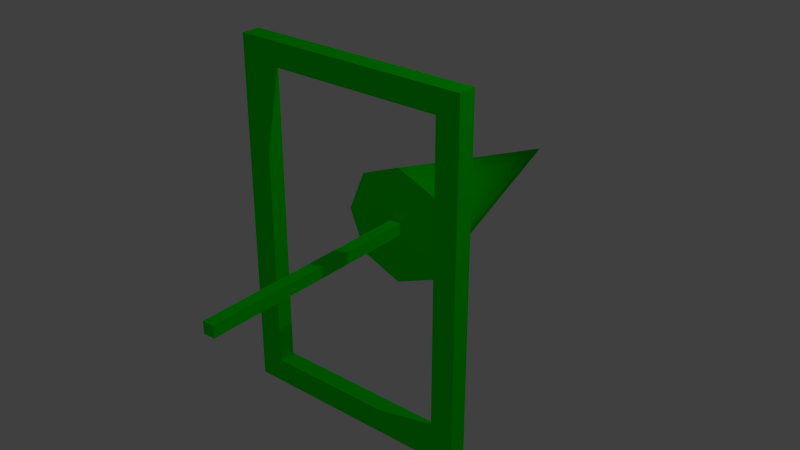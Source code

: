 # Source: spawn_point.blend  (saved by Blender 2.72.0; exported with 4.5.12 LTS)
import bpy
from mathutils import Matrix  # noqa: F401  (used for matrix-valued properties, if any)

bpy.ops.wm.read_factory_settings(use_empty=True)
scene = bpy.context.scene
scene.name = 'Scene'

# ---- collections
col_collection_1 = bpy.data.collections.new('Collection 1'); scene.collection.children.link(col_collection_1)

# ---- materials (node trees are filled in below, after node groups)
mat_spawn_point = bpy.data.materials.new('spawn_point')
mat_spawn_point.alpha_threshold = 0.0
mat_spawn_point.use_transparent_shadow = False
mat_spawn_point.diffuse_color = (0.0, 1.0, 0.0, 1.0)
mat_spawn_point.roughness = 0.5
mat_spawn_point.line_color = (0.0, 0.0, 0.0, 1.0)

# ---- material node trees

# ---- world
world_world = bpy.data.worlds.new('World'); scene.world = world_world
world_world.color = (0.05088, 0.05088, 0.05088)
world_world.use_sun_shadow = False
world_world.sun_shadow_jitter_overblur = 0.0
world_world.cycles.sampling_method = 'MANUAL'
world_world.cycles.sample_map_resolution = 256

# ---- lights
light_lamp = bpy.data.lights.new('Lamp', 'POINT')
light_lamp.transmission_factor = 0.0
light_lamp.cutoff_distance = 30.0
light_lamp.energy = 100.0
light_lamp.shadow_buffer_clip_start = 1.001
light_lamp.shadow_soft_size = 0.1
light_lamp.shadow_maximum_resolution = 0.006
light_lamp.use_absolute_resolution = True
light_lamp.cycles.use_multiple_importance_sampling = False

# ---- meshes
me_spaw_point_mesh = bpy.data.meshes.new('spaw_point.mesh')
me_spaw_point_mesh.from_pydata([(-1.0, -0.08, -1.5), (-1.0, 0.08, -1.5), (1.0, 0.08, -1.5), (1.0, -0.08, -1.5), (-1.0, -0.08, 1.5), (-1.0, 0.08, 1.5), (1.0, 0.08, 1.5), (1.0, -0.08, 1.5), (-0.8, -0.07269, -1.3), (-0.8, 0.07269, -1.3), (0.8, 0.07269, -1.3), (0.8, -0.07269, -1.3), (-0.8, -0.07269, 1.3), (-0.8, 0.07269, 1.3), (0.8, 0.07269, 1.3), (0.8, -0.07269, 1.3), (-0.05, -1.45, -0.05), (-0.05, 0.5, -0.05), (0.05, 0.5, -0.05), (0.05, -1.45, -0.05), (-0.05, -1.45, 0.05), (-0.05, 0.5, 0.05), (0.05, 0.5, 0.05), (0.05, -1.45, 0.05), (0.0, 0.5, -0.5), (0.3536, 0.5, -0.3536), (0.5, 0.5, 5.96e-08), (0.3536, 0.5, 0.3536), (-4.371e-08, 0.5, 0.5), (0.0, 2.5, 1.788e-07), (-0.3536, 0.5, 0.3536), (-0.5, 0.5, 5.96e-08), (-0.3536, 0.5, -0.3536)], [], [(4, 5, 1, 0), (7, 4, 12, 15), (6, 7, 3, 2), (0, 3, 11, 8), (0, 1, 2, 3), (7, 6, 5, 4), (3, 7, 15, 11), (2, 1, 9, 10), (6, 2, 10, 14), (5, 6, 14, 13), (1, 5, 13, 9), (4, 0, 8, 12), (12, 8, 9, 13), (15, 12, 13, 14), (11, 15, 14, 10), (8, 11, 10, 9), (20, 21, 17, 16), (21, 22, 18, 17), (22, 23, 19, 18), (23, 20, 16, 19), (16, 17, 18, 19), (23, 22, 21, 20), (31, 29, 32), (24, 29, 25), (30, 29, 31), (28, 29, 30), (27, 29, 28), (26, 29, 27), (32, 29, 24), (25, 29, 26), (24, 25, 26, 27, 28, 30, 31, 32)])
me_spaw_point_mesh.polygons.foreach_set('use_smooth', [True] * 31)
me_spaw_point_mesh.materials.append(mat_spawn_point)
me_spaw_point_mesh.use_remesh_preserve_volume = False
me_spaw_point_mesh.use_remesh_preserve_attributes = False
me_spaw_point_mesh.use_mirror_vertex_groups = False
me_spaw_point_mesh.update()

# ---- objects
ob_spaw_point = bpy.data.objects.new('spaw_point', me_spaw_point_mesh)
ob_lamp = bpy.data.objects.new('Lamp', light_lamp)

# ---- transforms, parenting, visibility, modifiers, constraints
ob_spaw_point.location = (0.0, 0.0, 0.0)
ob_spaw_point.lineart.crease_threshold = 0.0
_m = ob_spaw_point.modifiers.new('EdgeSplit', 'EDGE_SPLIT')
_m.split_angle = 0.7854
ob_lamp.location = (4.076, 1.005, 5.904)
ob_lamp.rotation_euler = (0.6503, 0.05522, 1.866)
ob_lamp.lock_rotations_4d = False
ob_lamp.empty_display_type = 'ARROWS'
ob_lamp.color = (0.0, 0.0, 0.0, 0.0)
ob_lamp.hide_viewport = True
ob_lamp.lineart.crease_threshold = 0.0

# ---- collection membership
col_collection_1.objects.link(ob_spaw_point)
col_collection_1.objects.link(ob_lamp)

# ---- scene / render settings (as saved in the file)
scene.frame_start = 1; scene.frame_end = 250; scene.frame_set(1)
scene.render.engine = 'BLENDER_EEVEE_NEXT'
scene.render.resolution_percentage = 50
scene.render.dither_intensity = 0.0
scene.cycles.use_denoising = False
scene.cycles.samples = 10
scene.cycles.sampling_pattern = 'TABULATED_SOBOL'
scene.cycles.light_sampling_threshold = 0.0
scene.cycles.use_adaptive_sampling = False
scene.cycles.use_light_tree = False
scene.cycles.blur_glossy = 0.0
scene.cycles.volume_bounces = 1
scene.cycles.pixel_filter_type = 'GAUSSIAN'
scene.cycles.sample_clamp_indirect = 0.0
scene.view_settings.view_transform = 'Standard'
bpy.context.view_layer.update()

# ---- added for rendering (the .blend has no active camera): camera
cam_auto = bpy.data.cameras.new('AutoCamera')
cam_auto.lens = 50.0
cam_auto.sensor_width = 36.0
cam_auto.clip_end = 1000.0
ob_auto_camera = bpy.data.objects.new('AutoCamera', cam_auto)
scene.collection.objects.link(ob_auto_camera)
ob_auto_camera.location = (4.94822, -5.41287, 3.95858)
ob_auto_camera.rotation_euler = (1.09748, -7.21219e-08, 0.694738)
scene.camera = ob_auto_camera
bpy.context.view_layer.update()
